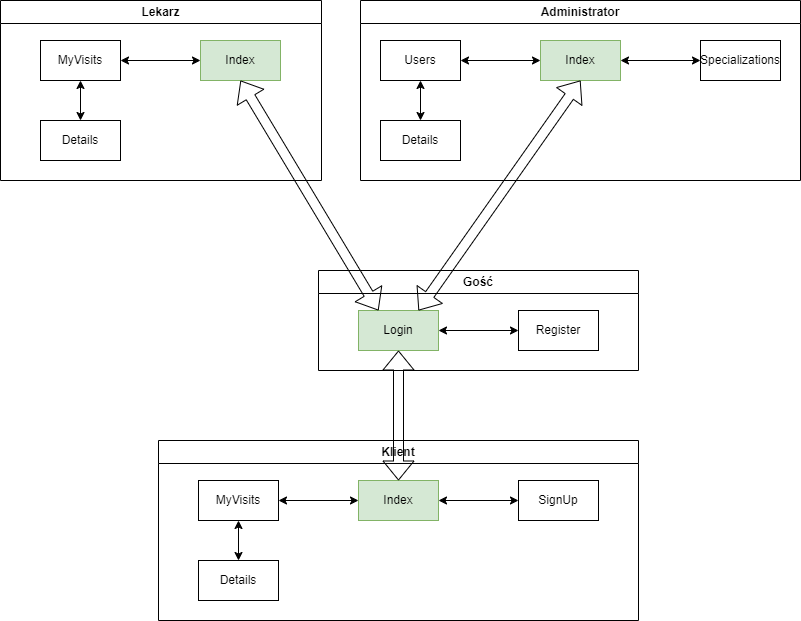

The diagram above was exported from draw.io. Its source (the exported page's mxGraphModel, read from the mxfile embedded in the PNG):
<mxGraphModel dx="1336" dy="775" grid="1" gridSize="10" guides="1" tooltips="1" connect="1" arrows="1" fold="1" page="1" pageScale="1" pageWidth="850" pageHeight="1100" math="0" shadow="0">
  <root>
    <mxCell id="0" />
    <mxCell id="1" parent="0" />
    <mxCell id="7" value="Gość" style="swimlane;whiteSpace=wrap;html=1;" parent="1" vertex="1">
      <mxGeometry x="358" y="310" width="320" height="100" as="geometry" />
    </mxCell>
    <mxCell id="2" value="Login" style="rounded=0;whiteSpace=wrap;html=1;fillColor=#d5e8d4;strokeColor=#82b366;" parent="7" vertex="1">
      <mxGeometry x="40" y="40" width="80" height="40" as="geometry" />
    </mxCell>
    <mxCell id="3" value="Register" style="rounded=0;whiteSpace=wrap;html=1;" parent="7" vertex="1">
      <mxGeometry x="200" y="40" width="80" height="40" as="geometry" />
    </mxCell>
    <mxCell id="12" value="" style="endArrow=classic;startArrow=classic;html=1;exitX=1;exitY=0.5;exitDx=0;exitDy=0;entryX=0;entryY=0.5;entryDx=0;entryDy=0;" parent="7" source="2" target="3" edge="1">
      <mxGeometry width="50" height="50" relative="1" as="geometry">
        <mxPoint x="190" y="220" as="sourcePoint" />
        <mxPoint x="240" y="170" as="targetPoint" />
      </mxGeometry>
    </mxCell>
    <mxCell id="8" value="Klient" style="swimlane;whiteSpace=wrap;html=1;" parent="1" vertex="1">
      <mxGeometry x="198" y="480" width="480" height="180" as="geometry" />
    </mxCell>
    <mxCell id="4" value="Index" style="rounded=0;whiteSpace=wrap;html=1;fillColor=#d5e8d4;strokeColor=#82b366;" parent="8" vertex="1">
      <mxGeometry x="200" y="40" width="80" height="40" as="geometry" />
    </mxCell>
    <mxCell id="5" value="SignUp" style="rounded=0;whiteSpace=wrap;html=1;" parent="8" vertex="1">
      <mxGeometry x="360" y="40" width="80" height="40" as="geometry" />
    </mxCell>
    <mxCell id="6" value="MyVisits" style="rounded=0;whiteSpace=wrap;html=1;" parent="8" vertex="1">
      <mxGeometry x="40" y="40" width="80" height="40" as="geometry" />
    </mxCell>
    <mxCell id="9" value="Details" style="rounded=0;whiteSpace=wrap;html=1;" parent="8" vertex="1">
      <mxGeometry x="40" y="120" width="80" height="40" as="geometry" />
    </mxCell>
    <mxCell id="13" value="" style="endArrow=classic;startArrow=classic;html=1;exitX=1;exitY=0.5;exitDx=0;exitDy=0;entryX=0;entryY=0.5;entryDx=0;entryDy=0;" parent="8" source="6" target="4" edge="1">
      <mxGeometry width="50" height="50" relative="1" as="geometry">
        <mxPoint x="230" y="350" as="sourcePoint" />
        <mxPoint x="280" y="300" as="targetPoint" />
      </mxGeometry>
    </mxCell>
    <mxCell id="14" value="" style="endArrow=classic;startArrow=classic;html=1;entryX=0.5;entryY=1;entryDx=0;entryDy=0;exitX=0.5;exitY=0;exitDx=0;exitDy=0;" parent="8" source="9" target="6" edge="1">
      <mxGeometry width="50" height="50" relative="1" as="geometry">
        <mxPoint x="160" y="290" as="sourcePoint" />
        <mxPoint x="210" y="240" as="targetPoint" />
      </mxGeometry>
    </mxCell>
    <mxCell id="15" value="" style="endArrow=classic;startArrow=classic;html=1;exitX=1;exitY=0.5;exitDx=0;exitDy=0;entryX=0;entryY=0.5;entryDx=0;entryDy=0;" parent="8" source="4" target="5" edge="1">
      <mxGeometry width="50" height="50" relative="1" as="geometry">
        <mxPoint x="300" y="140" as="sourcePoint" />
        <mxPoint x="350" y="90" as="targetPoint" />
      </mxGeometry>
    </mxCell>
    <mxCell id="17" value="Lekarz" style="swimlane;whiteSpace=wrap;html=1;" parent="1" vertex="1">
      <mxGeometry x="40" y="40" width="321" height="180" as="geometry" />
    </mxCell>
    <mxCell id="18" value="Index" style="rounded=0;whiteSpace=wrap;html=1;fillColor=#d5e8d4;strokeColor=#82b366;" parent="17" vertex="1">
      <mxGeometry x="200" y="40" width="80" height="40" as="geometry" />
    </mxCell>
    <mxCell id="20" value="MyVisits" style="rounded=0;whiteSpace=wrap;html=1;" parent="17" vertex="1">
      <mxGeometry x="40" y="40" width="80" height="40" as="geometry" />
    </mxCell>
    <mxCell id="21" value="Details" style="rounded=0;whiteSpace=wrap;html=1;" parent="17" vertex="1">
      <mxGeometry x="40" y="120" width="80" height="40" as="geometry" />
    </mxCell>
    <mxCell id="22" value="" style="endArrow=classic;startArrow=classic;html=1;exitX=1;exitY=0.5;exitDx=0;exitDy=0;entryX=0;entryY=0.5;entryDx=0;entryDy=0;" parent="17" source="20" target="18" edge="1">
      <mxGeometry width="50" height="50" relative="1" as="geometry">
        <mxPoint x="230" y="350" as="sourcePoint" />
        <mxPoint x="280" y="300" as="targetPoint" />
      </mxGeometry>
    </mxCell>
    <mxCell id="23" value="" style="endArrow=classic;startArrow=classic;html=1;entryX=0.5;entryY=1;entryDx=0;entryDy=0;exitX=0.5;exitY=0;exitDx=0;exitDy=0;" parent="17" source="21" target="20" edge="1">
      <mxGeometry width="50" height="50" relative="1" as="geometry">
        <mxPoint x="160" y="290" as="sourcePoint" />
        <mxPoint x="210" y="240" as="targetPoint" />
      </mxGeometry>
    </mxCell>
    <mxCell id="25" value="Administrator" style="swimlane;whiteSpace=wrap;html=1;" parent="1" vertex="1">
      <mxGeometry x="400" y="40" width="440" height="180" as="geometry" />
    </mxCell>
    <mxCell id="26" value="Index" style="rounded=0;whiteSpace=wrap;html=1;fillColor=#d5e8d4;strokeColor=#82b366;" parent="25" vertex="1">
      <mxGeometry x="180" y="40" width="80" height="40" as="geometry" />
    </mxCell>
    <mxCell id="27" value="Specializations" style="rounded=0;whiteSpace=wrap;html=1;" parent="25" vertex="1">
      <mxGeometry x="340" y="40" width="80" height="40" as="geometry" />
    </mxCell>
    <mxCell id="28" value="Users" style="rounded=0;whiteSpace=wrap;html=1;" parent="25" vertex="1">
      <mxGeometry x="20" y="40" width="80" height="40" as="geometry" />
    </mxCell>
    <mxCell id="29" value="Details" style="rounded=0;whiteSpace=wrap;html=1;" parent="25" vertex="1">
      <mxGeometry x="20" y="120" width="80" height="40" as="geometry" />
    </mxCell>
    <mxCell id="30" value="" style="endArrow=classic;startArrow=classic;html=1;exitX=1;exitY=0.5;exitDx=0;exitDy=0;entryX=0;entryY=0.5;entryDx=0;entryDy=0;" parent="25" source="28" target="26" edge="1">
      <mxGeometry width="50" height="50" relative="1" as="geometry">
        <mxPoint x="210" y="350" as="sourcePoint" />
        <mxPoint x="260" y="300" as="targetPoint" />
      </mxGeometry>
    </mxCell>
    <mxCell id="31" value="" style="endArrow=classic;startArrow=classic;html=1;entryX=0.5;entryY=1;entryDx=0;entryDy=0;exitX=0.5;exitY=0;exitDx=0;exitDy=0;" parent="25" source="29" target="28" edge="1">
      <mxGeometry width="50" height="50" relative="1" as="geometry">
        <mxPoint x="140" y="290" as="sourcePoint" />
        <mxPoint x="190" y="240" as="targetPoint" />
      </mxGeometry>
    </mxCell>
    <mxCell id="32" value="" style="endArrow=classic;startArrow=classic;html=1;exitX=1;exitY=0.5;exitDx=0;exitDy=0;entryX=0;entryY=0.5;entryDx=0;entryDy=0;" parent="25" source="26" target="27" edge="1">
      <mxGeometry width="50" height="50" relative="1" as="geometry">
        <mxPoint x="280" y="140" as="sourcePoint" />
        <mxPoint x="330" y="90" as="targetPoint" />
      </mxGeometry>
    </mxCell>
    <mxCell id="34" value="" style="shape=flexArrow;endArrow=classic;startArrow=classic;html=1;entryX=0.5;entryY=1;entryDx=0;entryDy=0;exitX=0.5;exitY=0;exitDx=0;exitDy=0;" parent="1" source="4" target="2" edge="1">
      <mxGeometry width="100" height="100" relative="1" as="geometry">
        <mxPoint x="70" y="470" as="sourcePoint" />
        <mxPoint x="170" y="370" as="targetPoint" />
      </mxGeometry>
    </mxCell>
    <mxCell id="35" value="" style="shape=flexArrow;endArrow=classic;startArrow=classic;html=1;entryX=0.25;entryY=0;entryDx=0;entryDy=0;exitX=0.5;exitY=1;exitDx=0;exitDy=0;" parent="1" source="18" target="2" edge="1">
      <mxGeometry width="100" height="100" relative="1" as="geometry">
        <mxPoint x="130" y="400" as="sourcePoint" />
        <mxPoint x="230" y="300" as="targetPoint" />
      </mxGeometry>
    </mxCell>
    <mxCell id="36" value="" style="shape=flexArrow;endArrow=classic;startArrow=classic;html=1;entryX=0.5;entryY=1;entryDx=0;entryDy=0;exitX=0.75;exitY=0;exitDx=0;exitDy=0;" parent="1" source="2" target="26" edge="1">
      <mxGeometry width="100" height="100" relative="1" as="geometry">
        <mxPoint x="650" y="360" as="sourcePoint" />
        <mxPoint x="750" y="260" as="targetPoint" />
      </mxGeometry>
    </mxCell>
  </root>
</mxGraphModel>